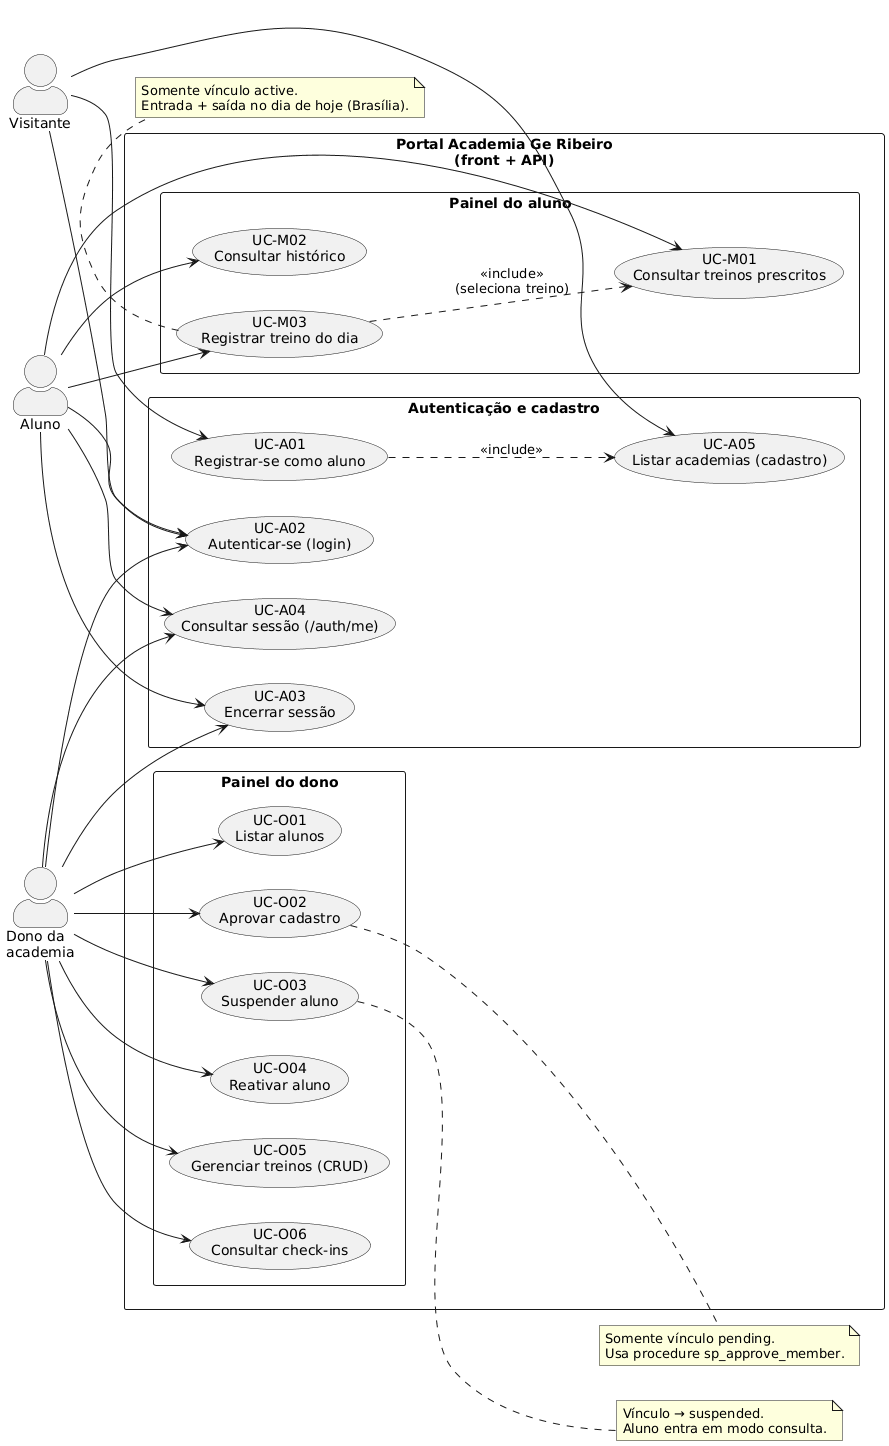

The diagram above was rendered by PlantUML. Its source (embedded in the PNG):
@startuml casos-de-uso
left to right direction
skinparam packageStyle rectangle
skinparam actorStyle awesome

actor "Visitante" as V
actor "Aluno" as A
actor "Dono da\nacademia" as D

rectangle "Portal Academia Ge Ribeiro\n(front + API)" as SYS {

  package "Autenticação e cadastro" {
    usecase "UC-A01\nRegistrar-se como aluno" as UC_A01
    usecase "UC-A02\nAutenticar-se (login)" as UC_A02
    usecase "UC-A03\nEncerrar sessão" as UC_A03
    usecase "UC-A04\nConsultar sessão (/auth/me)" as UC_A04
    usecase "UC-A05\nListar academias (cadastro)" as UC_A05
  }

  package "Painel do dono" {
    usecase "UC-O01\nListar alunos" as UC_O01
    usecase "UC-O02\nAprovar cadastro" as UC_O02
    usecase "UC-O03\nSuspender aluno" as UC_O03
    usecase "UC-O04\nReativar aluno" as UC_O04
    usecase "UC-O05\nGerenciar treinos (CRUD)" as UC_O05
    usecase "UC-O06\nConsultar check-ins" as UC_O06
  }

  package "Painel do aluno" {
    usecase "UC-M01\nConsultar treinos prescritos" as UC_M01
    usecase "UC-M02\nConsultar histórico" as UC_M02
    usecase "UC-M03\nRegistrar treino do dia" as UC_M03
  }
}

V --> UC_A01
V --> UC_A05
V --> UC_A02

A --> UC_A02
A --> UC_A03
A --> UC_A04
A --> UC_M01
A --> UC_M02
A --> UC_M03

D --> UC_A02
D --> UC_A03
D --> UC_A04
D --> UC_O01
D --> UC_O02
D --> UC_O03
D --> UC_O04
D --> UC_O05
D --> UC_O06

UC_A01 ..> UC_A05 : <<include>>
UC_M03 ..> UC_M01 : <<include>>\n(seleciona treino)

note right of UC_O02
  Somente vínculo pending.
  Usa procedure sp_approve_member.
end note

note right of UC_O03
  Vínculo → suspended.
  Aluno entra em modo consulta.
end note

note bottom of UC_M03
  Somente vínculo active.
  Entrada + saída no dia de hoje (Brasília).
end note

@enduml